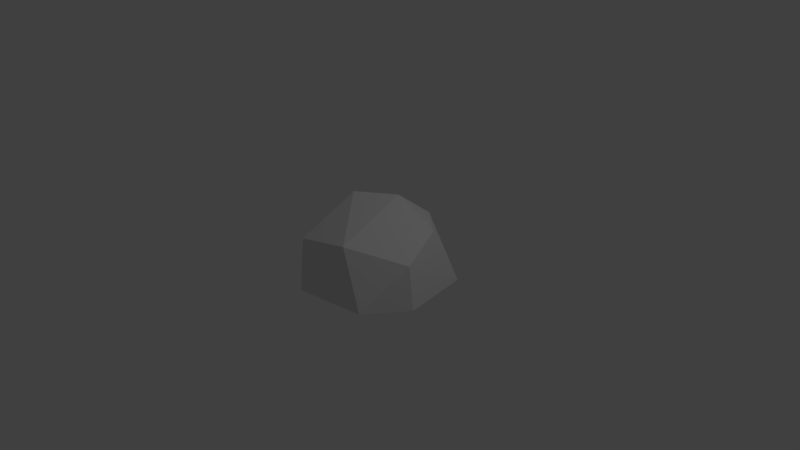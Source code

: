 # Source: MediumRock1.blend  (saved by Blender 2.79.0; exported with 4.5.12 LTS)
import bpy
from mathutils import Matrix  # noqa: F401  (used for matrix-valued properties, if any)

bpy.ops.wm.read_factory_settings(use_empty=True)
scene = bpy.context.scene
scene.name = 'Scene'

# ---- collections
col_collection_1 = bpy.data.collections.new('Collection 1'); scene.collection.children.link(col_collection_1)

# ---- world
world_world = bpy.data.worlds.new('World'); scene.world = world_world
world_world.color = (0.05088, 0.05088, 0.05088)
world_world.use_sun_shadow = False
world_world.sun_shadow_jitter_overblur = 0.0
world_world.cycles.sampling_method = 'MANUAL'

# ---- cameras
cam_camera = bpy.data.cameras.new('Camera')
cam_camera.clip_end = 100.0
cam_camera.lens = 35.0
cam_camera.sensor_width = 32.0
cam_camera.sensor_height = 18.0
cam_camera.ortho_scale = 7.314
cam_camera.dof.focus_distance = 0.0
cam_camera.dof.aperture_fstop = 128.0

# ---- lights
light_lamp = bpy.data.lights.new('Lamp', 'POINT')
light_lamp.transmission_factor = 0.0
light_lamp.cutoff_distance = 30.0
light_lamp.energy = 100.0
light_lamp.shadow_buffer_clip_start = 1.001
light_lamp.shadow_soft_size = 0.1
light_lamp.shadow_maximum_resolution = 0.006
light_lamp.use_absolute_resolution = True

# ---- meshes
me_icosphere = bpy.data.meshes.new('Icosphere')
me_icosphere.from_pydata([(1.284, -0.5203, 0.531), (0.5231, 0.02431, 1.002), (0.1268, 0.6994, 0.00235), (0.1268, -1.195, 0.00235), (1.022, -1.057, 0.007239), (-0.5616, -0.248, 0.00235), (1.241, 0.3376, 0.00235), (1.386, -0.557, 0.007239), (-0.09279, -0.9677, 0.531), (-0.4129, 0.0312, 0.531), (0.4382, 0.6443, 0.531), (0.6699, -0.972, 0.708), (1.14, -0.001748, 0.7386), (0.01571, -0.248, 0.9649)], [], [(12, 10, 1), (1, 10, 13), (10, 9, 13), (9, 8, 13), (13, 11, 1), (13, 8, 11), (11, 12, 1), (11, 0, 12), (6, 12, 0), (6, 10, 12), (2, 9, 10), (5, 8, 9), (3, 11, 8), (4, 0, 11), (4, 7, 0), (5, 3, 8), (3, 4, 11), (2, 5, 9), (6, 2, 10), (7, 6, 0)])
me_icosphere.use_remesh_preserve_volume = False
me_icosphere.use_remesh_preserve_attributes = False
me_icosphere.use_mirror_vertex_groups = False
me_icosphere.update()

# ---- objects
ob_icosphere = bpy.data.objects.new('Icosphere', me_icosphere)
ob_lamp = bpy.data.objects.new('Lamp', light_lamp)
ob_camera = bpy.data.objects.new('Camera', cam_camera)

# ---- transforms, parenting, visibility, modifiers, constraints
ob_icosphere.location = (0.0, 0.0, 0.0)
ob_icosphere.lineart.crease_threshold = 0.0
ob_lamp.location = (4.076, 1.005, 5.904)
ob_lamp.rotation_euler = (0.6503, 0.05522, 1.866)
ob_lamp.lock_rotations_4d = False
ob_lamp.empty_display_type = 'ARROWS'
ob_lamp.color = (0.0, 0.0, 0.0, 0.0)
ob_lamp.lineart.crease_threshold = 0.0
ob_camera.location = (7.481, -6.508, 5.344)
ob_camera.rotation_euler = (1.109, 0.0, 0.8149)
ob_camera.lock_rotations_4d = False
ob_camera.empty_display_type = 'ARROWS'
ob_camera.color = (0.0, 0.0, 0.0, 0.0)
ob_camera.display_type = 'WIRE'
ob_camera.lineart.crease_threshold = 0.0

# ---- collection membership
col_collection_1.objects.link(ob_icosphere)
col_collection_1.objects.link(ob_lamp)
col_collection_1.objects.link(ob_camera)

# ---- scene / render settings (as saved in the file)
scene.camera = ob_camera
scene.frame_start = 1; scene.frame_end = 250; scene.frame_set(1)
scene.render.engine = 'BLENDER_EEVEE_NEXT'
scene.render.resolution_percentage = 50
scene.render.dither_intensity = 0.0
scene.cycles.use_denoising = False
scene.cycles.samples = 128
scene.cycles.sampling_pattern = 'TABULATED_SOBOL'
scene.cycles.use_adaptive_sampling = False
scene.cycles.use_light_tree = False
scene.cycles.blur_glossy = 0.0
scene.cycles.sample_clamp_indirect = 0.0
scene.view_settings.view_transform = 'Standard'
bpy.context.view_layer.update()
